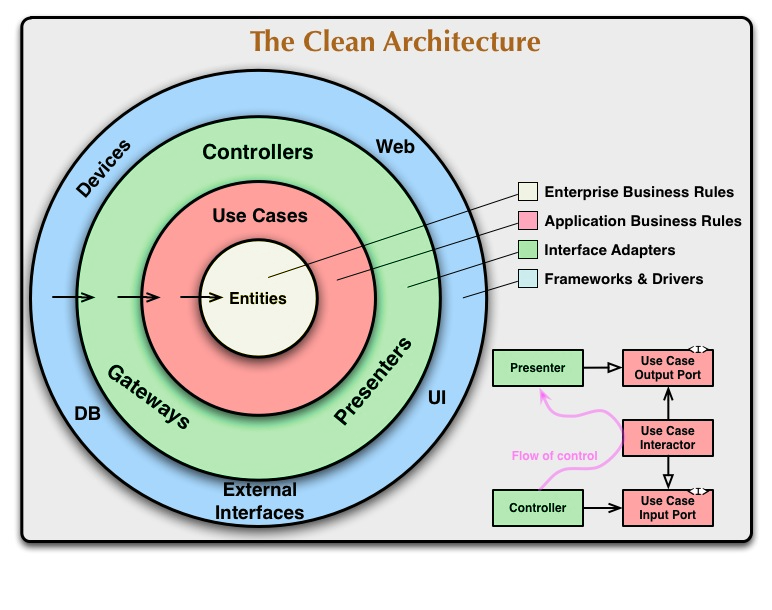

The diagram above was exported from draw.io. Its source (the exported page's mxGraphModel, read from the mxfile embedded in the PNG):
<mxGraphModel dx="1386" dy="749" grid="1" gridSize="10" guides="1" tooltips="1" connect="1" arrows="1" fold="1" page="1" pageScale="1" pageWidth="850" pageHeight="1100" math="0" shadow="0">
  <root>
    <mxCell id="0" />
    <mxCell id="1" parent="0" />
    <mxCell id="CNvrH2DHXA_WBTYJTAja-1" value="" style="shape=image;verticalLabelPosition=bottom;labelBackgroundColor=default;verticalAlign=top;aspect=fixed;imageAspect=0;image=https://blog.cleancoder.com/uncle-bob/images/2012-08-13-the-clean-architecture/CleanArchitecture.jpg;" parent="1" vertex="1">
      <mxGeometry x="50" y="90" width="772" height="567" as="geometry" />
    </mxCell>
    <mxCell id="CNvrH2DHXA_WBTYJTAja-2" value="Original source:&amp;nbsp;&lt;a href=&quot;https://betterprogramming.pub/the-clean-architecture-beginners-guide-e4b7058c1165&quot;&gt;The Clean Architecture — Beginner’s Guide | by Bharath&lt;/a&gt;" style="text;html=1;strokeColor=none;fillColor=none;align=center;verticalAlign=middle;whiteSpace=wrap;rounded=0;fontSize=16;fontColor=#000000;fontStyle=1" parent="1" vertex="1">
      <mxGeometry x="60" y="680" width="719" height="20" as="geometry" />
    </mxCell>
  </root>
</mxGraphModel>